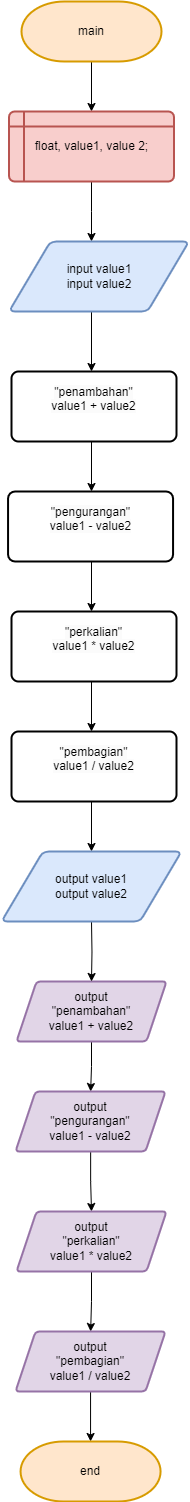

The diagram above was exported from draw.io. Its source (the exported page's mxGraphModel, read from the mxfile embedded in the PNG):
<mxGraphModel dx="825" dy="455" grid="1" gridSize="10" guides="1" tooltips="1" connect="1" arrows="1" fold="1" page="1" pageScale="1" pageWidth="850" pageHeight="1100" math="0" shadow="0">
  <root>
    <mxCell id="0" />
    <mxCell id="1" parent="0" />
    <mxCell id="UFDnXtCThmTNRt3t93Gp-3" value="" style="edgeStyle=orthogonalEdgeStyle;rounded=0;orthogonalLoop=1;jettySize=auto;html=1;" edge="1" parent="1" source="UFDnXtCThmTNRt3t93Gp-1" target="UFDnXtCThmTNRt3t93Gp-2">
      <mxGeometry relative="1" as="geometry" />
    </mxCell>
    <mxCell id="UFDnXtCThmTNRt3t93Gp-1" value="main" style="strokeWidth=2;html=1;shape=mxgraph.flowchart.terminator;whiteSpace=wrap;fillColor=#ffe6cc;strokeColor=#d79b00;" vertex="1" parent="1">
      <mxGeometry x="345" y="110" width="140" height="60" as="geometry" />
    </mxCell>
    <mxCell id="UFDnXtCThmTNRt3t93Gp-5" value="" style="edgeStyle=orthogonalEdgeStyle;rounded=0;orthogonalLoop=1;jettySize=auto;html=1;" edge="1" parent="1" source="UFDnXtCThmTNRt3t93Gp-2">
      <mxGeometry relative="1" as="geometry">
        <mxPoint x="415" y="350" as="targetPoint" />
      </mxGeometry>
    </mxCell>
    <mxCell id="UFDnXtCThmTNRt3t93Gp-2" value="float, value1, value 2;" style="shape=internalStorage;whiteSpace=wrap;html=1;dx=15;dy=15;rounded=1;arcSize=8;strokeWidth=2;fillColor=#f8cecc;strokeColor=#b85450;" vertex="1" parent="1">
      <mxGeometry x="332.5" y="220" width="165" height="70" as="geometry" />
    </mxCell>
    <mxCell id="UFDnXtCThmTNRt3t93Gp-7" value="" style="edgeStyle=orthogonalEdgeStyle;rounded=0;orthogonalLoop=1;jettySize=auto;html=1;" edge="1" parent="1">
      <mxGeometry relative="1" as="geometry">
        <mxPoint x="415" y="420" as="sourcePoint" />
        <mxPoint x="415" y="480" as="targetPoint" />
      </mxGeometry>
    </mxCell>
    <mxCell id="UFDnXtCThmTNRt3t93Gp-9" value="" style="edgeStyle=orthogonalEdgeStyle;rounded=0;orthogonalLoop=1;jettySize=auto;html=1;" edge="1" parent="1">
      <mxGeometry relative="1" as="geometry">
        <mxPoint x="415" y="540" as="sourcePoint" />
        <mxPoint x="415" y="600" as="targetPoint" />
      </mxGeometry>
    </mxCell>
    <mxCell id="UFDnXtCThmTNRt3t93Gp-11" value="" style="edgeStyle=orthogonalEdgeStyle;rounded=0;orthogonalLoop=1;jettySize=auto;html=1;" edge="1" parent="1">
      <mxGeometry relative="1" as="geometry">
        <mxPoint x="415" y="660" as="sourcePoint" />
        <mxPoint x="415" y="720" as="targetPoint" />
      </mxGeometry>
    </mxCell>
    <mxCell id="UFDnXtCThmTNRt3t93Gp-13" value="" style="edgeStyle=orthogonalEdgeStyle;rounded=0;orthogonalLoop=1;jettySize=auto;html=1;" edge="1" parent="1">
      <mxGeometry relative="1" as="geometry">
        <mxPoint x="415" y="780" as="sourcePoint" />
        <mxPoint x="415" y="840" as="targetPoint" />
      </mxGeometry>
    </mxCell>
    <mxCell id="UFDnXtCThmTNRt3t93Gp-19" value="" style="edgeStyle=orthogonalEdgeStyle;rounded=0;orthogonalLoop=1;jettySize=auto;html=1;" edge="1" parent="1" source="UFDnXtCThmTNRt3t93Gp-16" target="UFDnXtCThmTNRt3t93Gp-18">
      <mxGeometry relative="1" as="geometry" />
    </mxCell>
    <mxCell id="UFDnXtCThmTNRt3t93Gp-16" value="output&lt;br&gt;&quot;penambahan&quot;&lt;br&gt;value1 + value2" style="shape=parallelogram;perimeter=parallelogramPerimeter;whiteSpace=wrap;html=1;fixedSize=1;fillColor=#e1d5e7;strokeColor=#9673a6;rounded=1;arcSize=8;strokeWidth=2;" vertex="1" parent="1">
      <mxGeometry x="340" y="1090" width="150" height="60" as="geometry" />
    </mxCell>
    <mxCell id="UFDnXtCThmTNRt3t93Gp-21" value="" style="edgeStyle=orthogonalEdgeStyle;rounded=0;orthogonalLoop=1;jettySize=auto;html=1;" edge="1" parent="1" source="UFDnXtCThmTNRt3t93Gp-18" target="UFDnXtCThmTNRt3t93Gp-20">
      <mxGeometry relative="1" as="geometry" />
    </mxCell>
    <mxCell id="UFDnXtCThmTNRt3t93Gp-18" value="output&lt;br&gt;&quot;pengurangan&quot;&lt;br&gt;value1 - value2" style="shape=parallelogram;perimeter=parallelogramPerimeter;whiteSpace=wrap;html=1;fixedSize=1;fillColor=#e1d5e7;strokeColor=#9673a6;rounded=1;arcSize=8;strokeWidth=2;" vertex="1" parent="1">
      <mxGeometry x="339.06" y="1200" width="150" height="60" as="geometry" />
    </mxCell>
    <mxCell id="UFDnXtCThmTNRt3t93Gp-23" value="" style="edgeStyle=orthogonalEdgeStyle;rounded=0;orthogonalLoop=1;jettySize=auto;html=1;" edge="1" parent="1" source="UFDnXtCThmTNRt3t93Gp-20" target="UFDnXtCThmTNRt3t93Gp-22">
      <mxGeometry relative="1" as="geometry" />
    </mxCell>
    <mxCell id="UFDnXtCThmTNRt3t93Gp-20" value="output&lt;br&gt;&quot;perkalian&quot;&lt;br&gt;value1 * value2" style="shape=parallelogram;perimeter=parallelogramPerimeter;whiteSpace=wrap;html=1;fixedSize=1;fillColor=#e1d5e7;strokeColor=#9673a6;rounded=1;arcSize=8;strokeWidth=2;" vertex="1" parent="1">
      <mxGeometry x="340" y="1320" width="150" height="60" as="geometry" />
    </mxCell>
    <mxCell id="UFDnXtCThmTNRt3t93Gp-29" value="" style="edgeStyle=orthogonalEdgeStyle;rounded=0;orthogonalLoop=1;jettySize=auto;html=1;" edge="1" parent="1" source="UFDnXtCThmTNRt3t93Gp-22" target="UFDnXtCThmTNRt3t93Gp-27">
      <mxGeometry relative="1" as="geometry" />
    </mxCell>
    <mxCell id="UFDnXtCThmTNRt3t93Gp-22" value="output&lt;br&gt;&quot;pembagian&quot;&lt;br&gt;value1 / value2" style="shape=parallelogram;perimeter=parallelogramPerimeter;whiteSpace=wrap;html=1;fixedSize=1;fillColor=#e1d5e7;strokeColor=#9673a6;rounded=1;arcSize=8;strokeWidth=2;" vertex="1" parent="1">
      <mxGeometry x="339.05999999999995" y="1440" width="150" height="60" as="geometry" />
    </mxCell>
    <mxCell id="UFDnXtCThmTNRt3t93Gp-27" value="end" style="strokeWidth=2;html=1;shape=mxgraph.flowchart.terminator;whiteSpace=wrap;fillColor=#ffe6cc;strokeColor=#d79b00;" vertex="1" parent="1">
      <mxGeometry x="344.06" y="1550" width="140" height="60" as="geometry" />
    </mxCell>
    <mxCell id="UFDnXtCThmTNRt3t93Gp-30" value="" style="edgeStyle=orthogonalEdgeStyle;rounded=0;orthogonalLoop=1;jettySize=auto;html=1;" edge="1" parent="1">
      <mxGeometry relative="1" as="geometry">
        <mxPoint x="415" y="900" as="sourcePoint" />
        <mxPoint x="415" y="960" as="targetPoint" />
      </mxGeometry>
    </mxCell>
    <mxCell id="UFDnXtCThmTNRt3t93Gp-31" value="" style="edgeStyle=orthogonalEdgeStyle;rounded=0;orthogonalLoop=1;jettySize=auto;html=1;" edge="1" parent="1" target="UFDnXtCThmTNRt3t93Gp-16">
      <mxGeometry relative="1" as="geometry">
        <mxPoint x="415" y="1030" as="sourcePoint" />
      </mxGeometry>
    </mxCell>
    <mxCell id="UFDnXtCThmTNRt3t93Gp-32" value="&#10;&lt;span style=&quot;color: rgb(0, 0, 0); font-family: Helvetica; font-size: 12px; font-style: normal; font-variant-ligatures: normal; font-variant-caps: normal; font-weight: 400; letter-spacing: normal; orphans: 2; text-align: center; text-indent: 0px; text-transform: none; widows: 2; word-spacing: 0px; -webkit-text-stroke-width: 0px; background-color: rgb(251, 251, 251); text-decoration-thickness: initial; text-decoration-style: initial; text-decoration-color: initial; float: none; display: inline !important;&quot;&gt;&quot;penambahan&quot;&lt;/span&gt;&lt;br style=&quot;border-color: var(--border-color); color: rgb(0, 0, 0); font-family: Helvetica; font-size: 12px; font-style: normal; font-variant-ligatures: normal; font-variant-caps: normal; font-weight: 400; letter-spacing: normal; orphans: 2; text-align: center; text-indent: 0px; text-transform: none; widows: 2; word-spacing: 0px; -webkit-text-stroke-width: 0px; background-color: rgb(251, 251, 251); text-decoration-thickness: initial; text-decoration-style: initial; text-decoration-color: initial;&quot;&gt;&lt;span style=&quot;color: rgb(0, 0, 0); font-family: Helvetica; font-size: 12px; font-style: normal; font-variant-ligatures: normal; font-variant-caps: normal; font-weight: 400; letter-spacing: normal; orphans: 2; text-align: center; text-indent: 0px; text-transform: none; widows: 2; word-spacing: 0px; -webkit-text-stroke-width: 0px; background-color: rgb(251, 251, 251); text-decoration-thickness: initial; text-decoration-style: initial; text-decoration-color: initial; float: none; display: inline !important;&quot;&gt;value1 + value2&lt;/span&gt;&#10;&#10;" style="rounded=1;whiteSpace=wrap;html=1;absoluteArcSize=1;arcSize=14;strokeWidth=2;" vertex="1" parent="1">
      <mxGeometry x="335" y="480" width="165" height="70" as="geometry" />
    </mxCell>
    <mxCell id="UFDnXtCThmTNRt3t93Gp-35" value="&#10;&lt;span style=&quot;color: rgb(0, 0, 0); font-family: Helvetica; font-size: 12px; font-style: normal; font-variant-ligatures: normal; font-variant-caps: normal; font-weight: 400; letter-spacing: normal; orphans: 2; text-align: center; text-indent: 0px; text-transform: none; widows: 2; word-spacing: 0px; -webkit-text-stroke-width: 0px; background-color: rgb(251, 251, 251); text-decoration-thickness: initial; text-decoration-style: initial; text-decoration-color: initial; float: none; display: inline !important;&quot;&gt;&quot;perkalian&quot;&lt;/span&gt;&lt;br style=&quot;border-color: var(--border-color); color: rgb(0, 0, 0); font-family: Helvetica; font-size: 12px; font-style: normal; font-variant-ligatures: normal; font-variant-caps: normal; font-weight: 400; letter-spacing: normal; orphans: 2; text-align: center; text-indent: 0px; text-transform: none; widows: 2; word-spacing: 0px; -webkit-text-stroke-width: 0px; background-color: rgb(251, 251, 251); text-decoration-thickness: initial; text-decoration-style: initial; text-decoration-color: initial;&quot;&gt;&lt;span style=&quot;color: rgb(0, 0, 0); font-family: Helvetica; font-size: 12px; font-style: normal; font-variant-ligatures: normal; font-variant-caps: normal; font-weight: 400; letter-spacing: normal; orphans: 2; text-align: center; text-indent: 0px; text-transform: none; widows: 2; word-spacing: 0px; -webkit-text-stroke-width: 0px; background-color: rgb(251, 251, 251); text-decoration-thickness: initial; text-decoration-style: initial; text-decoration-color: initial; float: none; display: inline !important;&quot;&gt;value1 * value2&lt;/span&gt;&#10;&#10;" style="rounded=1;whiteSpace=wrap;html=1;absoluteArcSize=1;arcSize=14;strokeWidth=2;" vertex="1" parent="1">
      <mxGeometry x="335" y="720" width="165" height="70" as="geometry" />
    </mxCell>
    <mxCell id="UFDnXtCThmTNRt3t93Gp-36" value="&#10;&lt;span style=&quot;color: rgb(0, 0, 0); font-family: Helvetica; font-size: 12px; font-style: normal; font-variant-ligatures: normal; font-variant-caps: normal; font-weight: 400; letter-spacing: normal; orphans: 2; text-align: center; text-indent: 0px; text-transform: none; widows: 2; word-spacing: 0px; -webkit-text-stroke-width: 0px; background-color: rgb(251, 251, 251); text-decoration-thickness: initial; text-decoration-style: initial; text-decoration-color: initial; float: none; display: inline !important;&quot;&gt;&quot;pembagian&quot;&lt;/span&gt;&lt;br style=&quot;border-color: var(--border-color); color: rgb(0, 0, 0); font-family: Helvetica; font-size: 12px; font-style: normal; font-variant-ligatures: normal; font-variant-caps: normal; font-weight: 400; letter-spacing: normal; orphans: 2; text-align: center; text-indent: 0px; text-transform: none; widows: 2; word-spacing: 0px; -webkit-text-stroke-width: 0px; background-color: rgb(251, 251, 251); text-decoration-thickness: initial; text-decoration-style: initial; text-decoration-color: initial;&quot;&gt;&lt;span style=&quot;color: rgb(0, 0, 0); font-family: Helvetica; font-size: 12px; font-style: normal; font-variant-ligatures: normal; font-variant-caps: normal; font-weight: 400; letter-spacing: normal; orphans: 2; text-align: center; text-indent: 0px; text-transform: none; widows: 2; word-spacing: 0px; -webkit-text-stroke-width: 0px; background-color: rgb(251, 251, 251); text-decoration-thickness: initial; text-decoration-style: initial; text-decoration-color: initial; float: none; display: inline !important;&quot;&gt;value1 / value2&lt;/span&gt;&#10;&#10;" style="rounded=1;whiteSpace=wrap;html=1;absoluteArcSize=1;arcSize=14;strokeWidth=2;" vertex="1" parent="1">
      <mxGeometry x="335" y="840" width="165" height="70" as="geometry" />
    </mxCell>
    <mxCell id="UFDnXtCThmTNRt3t93Gp-37" value="&#10;&lt;span style=&quot;color: rgb(0, 0, 0); font-family: Helvetica; font-size: 12px; font-style: normal; font-variant-ligatures: normal; font-variant-caps: normal; font-weight: 400; letter-spacing: normal; orphans: 2; text-align: center; text-indent: 0px; text-transform: none; widows: 2; word-spacing: 0px; -webkit-text-stroke-width: 0px; background-color: rgb(251, 251, 251); text-decoration-thickness: initial; text-decoration-style: initial; text-decoration-color: initial; float: none; display: inline !important;&quot;&gt;&quot;pengurangan&quot;&lt;/span&gt;&lt;br style=&quot;border-color: var(--border-color); color: rgb(0, 0, 0); font-family: Helvetica; font-size: 12px; font-style: normal; font-variant-ligatures: normal; font-variant-caps: normal; font-weight: 400; letter-spacing: normal; orphans: 2; text-align: center; text-indent: 0px; text-transform: none; widows: 2; word-spacing: 0px; -webkit-text-stroke-width: 0px; background-color: rgb(251, 251, 251); text-decoration-thickness: initial; text-decoration-style: initial; text-decoration-color: initial;&quot;&gt;&lt;span style=&quot;color: rgb(0, 0, 0); font-family: Helvetica; font-size: 12px; font-style: normal; font-variant-ligatures: normal; font-variant-caps: normal; font-weight: 400; letter-spacing: normal; orphans: 2; text-align: center; text-indent: 0px; text-transform: none; widows: 2; word-spacing: 0px; -webkit-text-stroke-width: 0px; background-color: rgb(251, 251, 251); text-decoration-thickness: initial; text-decoration-style: initial; text-decoration-color: initial; float: none; display: inline !important;&quot;&gt;value1 - value2&lt;/span&gt;&#10;&#10;" style="rounded=1;whiteSpace=wrap;html=1;absoluteArcSize=1;arcSize=14;strokeWidth=2;" vertex="1" parent="1">
      <mxGeometry x="331.56" y="600" width="165" height="70" as="geometry" />
    </mxCell>
    <mxCell id="UFDnXtCThmTNRt3t93Gp-38" value="input value1&lt;br&gt;input value2" style="shape=parallelogram;html=1;strokeWidth=2;perimeter=parallelogramPerimeter;whiteSpace=wrap;rounded=1;arcSize=12;size=0.23;fillColor=#dae8fc;strokeColor=#6c8ebf;" vertex="1" parent="1">
      <mxGeometry x="332.5" y="350" width="180" height="70" as="geometry" />
    </mxCell>
    <mxCell id="UFDnXtCThmTNRt3t93Gp-40" value="output value1&lt;br&gt;output value2" style="shape=parallelogram;html=1;strokeWidth=2;perimeter=parallelogramPerimeter;whiteSpace=wrap;rounded=1;arcSize=12;size=0.23;fillColor=#dae8fc;strokeColor=#6c8ebf;" vertex="1" parent="1">
      <mxGeometry x="325" y="960" width="180" height="70" as="geometry" />
    </mxCell>
  </root>
</mxGraphModel>